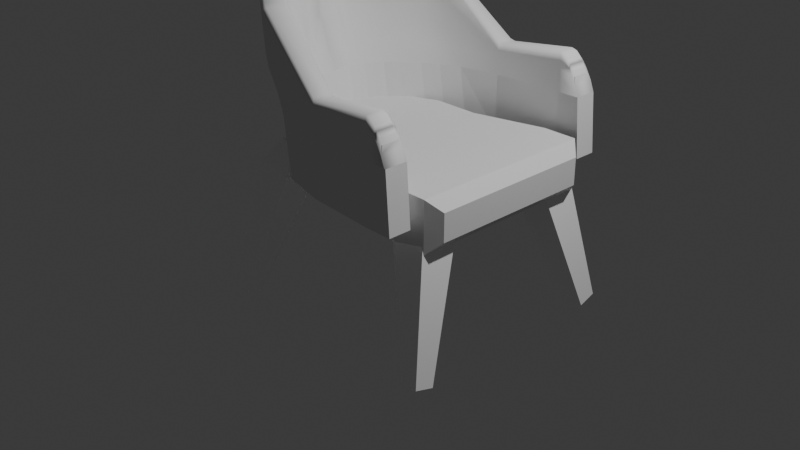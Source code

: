 # Source: modernchairhipoly3.blend  (saved by Blender 4.1.24; exported with 4.5.12 LTS)
import bpy
from mathutils import Matrix  # noqa: F401  (used for matrix-valued properties, if any)

bpy.ops.wm.read_factory_settings(use_empty=True)
scene = bpy.context.scene
scene.name = 'Scene'

# ---- collections
col_collection = bpy.data.collections.new('Collection'); scene.collection.children.link(col_collection)

# ---- materials (node trees are filled in below, after node groups)
mat_seat_material = bpy.data.materials.new('seat_material')
mat_seat_material.alpha_threshold = 0.0
mat_seat_material.roughness = 0.5
mat_seat_material.line_color = (0.0, 0.0, 0.0, 1.0)
mat_legs_material = bpy.data.materials.new('legs_material')

# ---- material node trees
mat_seat_material.use_nodes = True; mat_seat_material.node_tree.nodes.clear()
_N = mat_seat_material.node_tree.nodes; _L = mat_seat_material.node_tree.links
n0 = _N.new('ShaderNodeOutputMaterial'); n0.name = 'Material Output'; n0.location = (300, 300)
n1 = _N.new('ShaderNodeBsdfPrincipled'); n1.name = 'Principled BSDF'; n1.location = (10, 300)
n1.inputs[3].default_value = 1.45
_L.new(n1.outputs[0], n0.inputs[0])
n0.is_active_output = True
mat_legs_material.use_nodes = True; mat_legs_material.node_tree.nodes.clear()
_N = mat_legs_material.node_tree.nodes; _L = mat_legs_material.node_tree.links
n0 = _N.new('ShaderNodeBsdfPrincipled'); n0.name = 'Principled BSDF'; n0.location = (10, 300)
n0.inputs[0].default_value = (1.0, 1.0, 1.0, 1.0)
n1 = _N.new('ShaderNodeOutputMaterial'); n1.name = 'Material Output'; n1.location = (300, 300)
_L.new(n0.outputs[0], n1.inputs[0])
n1.is_active_output = True

# ---- world
world_world = bpy.data.worlds.new('World'); scene.world = world_world
world_world.use_nodes = True; world_world.node_tree.nodes.clear()
_N = world_world.node_tree.nodes; _L = world_world.node_tree.links
n0 = _N.new('ShaderNodeOutputWorld'); n0.name = 'World Output'; n0.location = (300, 300)
n1 = _N.new('ShaderNodeBackground'); n1.name = 'Background'; n1.location = (10, 300)
n1.inputs[0].default_value = (0.05088, 0.05088, 0.05088, 1.0)
_L.new(n1.outputs[0], n0.inputs[0])
n0.is_active_output = True
world_world.color = (0.05088, 0.05088, 0.05088)
world_world.use_sun_shadow = False
world_world.sun_shadow_jitter_overblur = 0.0

# ---- cameras
cam_camera = bpy.data.cameras.new('Camera')
cam_camera.clip_end = 100.0
cam_camera.ortho_scale = 7.314

# ---- lights
light_light = bpy.data.lights.new('Light', 'POINT')
light_light.transmission_factor = 0.0
light_light.energy = 1000.0
light_light.shadow_soft_size = 0.1
light_light.shadow_maximum_resolution = 0.006
light_light.use_absolute_resolution = True

# ---- meshes
me_cube = bpy.data.meshes.new('Cube')
me_cube.from_pydata([(1.0, 1.0, 1.0), (1.0, 1.0, 0.4693), (1.0, -1.0, 1.0), (1.0, -1.0, 0.4693), (0.2423, 0.7976, 0.4693), (0.2423, -0.7976, 1.0), (0.2423, -0.7976, 0.4693), (0.2423, 0.7976, 1.0), (-0.2501, 0.7976, 0.4693), (-0.2501, -0.7976, 1.0), (-0.2501, -0.7976, 0.4693), (-0.2501, 0.7976, 1.0), (1.367, 1.0, 1.0), (1.489, 0.8775, 0.8775), (1.489, 0.8775, 0.5918), (1.367, 1.0, 0.4693), (1.489, -0.8775, 0.8775), (1.367, -1.0, 1.0), (1.367, -1.0, 0.4693), (1.489, -0.8775, 0.5918), (-1.0, 0.4995, 0.9418), (-0.9429, 0.5222, 1.0), (-1.0, 0.4995, 0.5274), (-0.9429, 0.5222, 0.4693), (-1.0, -0.4995, 0.9418), (-0.9429, -0.5222, 1.0), (-0.9429, -0.5222, 0.4693), (-1.0, -0.4995, 0.5274)], [], [(23, 8, 10, 26), (11, 21, 25, 9), (4, 1, 3, 6), (4, 7, 0, 1), (8, 11, 7, 4), (8, 4, 6, 10), (3, 2, 5, 6), (0, 7, 5, 2), (10, 9, 25, 26), (27, 24, 20, 22), (6, 5, 9, 10), (7, 11, 9, 5), (0, 2, 17, 12), (14, 13, 16, 19), (2, 3, 18, 17), (3, 1, 15, 18), (13, 14, 15, 12), (17, 18, 19, 16), (12, 17, 16, 13), (18, 15, 14, 19), (1, 0, 12, 15), (23, 26, 27, 22), (26, 25, 24, 27), (21, 23, 22, 20), (25, 21, 20, 24), (23, 21, 11, 8)])
_uv = me_cube.uv_layers.new(name='UVMap')
_uv.uv.foreach_set('vector', [0.7257, 0.3527, 0.7623, 0.4447, 0.5504, 0.4447, 0.587, 0.3527, 0.8138, 0.2311, 0.7772, 0.3231, 0.6384, 0.3231, 0.6019, 0.2311, 0.7623, 0.5102, 0.7892, 0.6108, 0.5235, 0.6108, 0.5504, 0.5102, 0.9111, 0.1517, 0.8406, 0.1517, 0.8406, 0.0477, 0.9111, 0.0477, 0.9111, 0.2158, 0.8406, 0.2158, 0.8406, 0.1517, 0.9111, 0.1517, 0.7623, 0.4447, 0.7623, 0.5102, 0.5504, 0.5102, 0.5504, 0.4447, 0.9816, 0.2736, 0.9111, 0.2736, 0.9111, 0.1696, 0.9816, 0.1696, 0.8406, 0.06499, 0.8138, 0.1656, 0.6019, 0.1656, 0.575, 0.06499, 0.9816, 0.1056, 0.9111, 0.1056, 0.9111, 0.00804, 0.9816, 0.00804, 0.3727, 0.9139, 0.3177, 0.9139, 0.3177, 0.7812, 0.3727, 0.7812, 0.9816, 0.1696, 0.9111, 0.1696, 0.9111, 0.1056, 0.9816, 0.1056, 0.8138, 0.1656, 0.8138, 0.2311, 0.6019, 0.2311, 0.6019, 0.1656, 0.8406, 0.06499, 0.575, 0.06499, 0.575, 0.01628, 0.8406, 0.01628, 0.2179, 0.9353, 0.18, 0.9353, 0.18, 0.7022, 0.2179, 0.7022, 0.9111, 0.2736, 0.9816, 0.2736, 0.9816, 0.3213, 0.9111, 0.3213, 0.5235, 0.6108, 0.7892, 0.6108, 0.7892, 0.6595, 0.5235, 0.6595, 0.18, 0.9353, 0.2179, 0.9353, 0.2342, 0.9516, 0.1637, 0.9516, 0.1637, 0.6859, 0.2342, 0.6859, 0.2179, 0.7022, 0.18, 0.7022, 0.8406, 0.01628, 0.575, 0.01628, 0.5912, 1.297e-08, 0.8244, 3.057e-08, 0.5235, 0.6595, 0.7892, 0.6595, 0.7729, 0.6758, 0.5398, 0.6758, 0.9111, 0.0477, 0.8406, 0.0477, 0.8406, 1.256e-10, 0.9111, 5.448e-09, 0.3805, 0.7782, 0.3805, 0.9169, 0.3727, 0.9139, 0.3727, 0.7812, 0.9816, 0.00804, 0.9111, 0.00804, 0.9189, 6.031e-09, 0.9739, 1.019e-08, 0.8406, 0.3133, 0.9111, 0.3133, 0.9034, 0.3213, 0.8484, 0.3213, 0.31, 0.9169, 0.31, 0.7782, 0.3177, 0.7812, 0.3177, 0.9139, 0.9111, 0.3133, 0.8406, 0.3133, 0.8406, 0.2158, 0.9111, 0.2158])
me_cube.materials.append(mat_seat_material)
me_cube.use_mirror_vertex_groups = False
me_cube.update()
me_cube_001 = bpy.data.meshes.new('Cube.001')
me_cube_001.from_pydata([(5.448, -5.085, -3.099), (3.848, -3.956, 2.317), (5.496, -4.278, -3.313), (3.939, -2.406, 1.907), (6.265, -5.085, -2.917), (5.415, -3.956, 2.666), (6.312, -4.278, -3.131), (5.506, -2.406, 2.256), (-3.832, -5.085, -3.099), (-2.231, -3.956, 2.317), (-3.879, -4.278, -3.313), (-2.323, -2.406, 1.907), (-4.648, -5.085, -2.917), (-3.798, -3.956, 2.666), (-4.696, -4.278, -3.131), (-3.89, -2.406, 2.256), (5.448, 5.085, -3.099), (3.848, 3.956, 2.317), (5.496, 4.278, -3.313), (3.939, 2.406, 1.907), (6.265, 5.085, -2.917), (5.415, 3.956, 2.666), (6.312, 4.278, -3.131), (5.506, 2.406, 2.256), (-3.832, 5.085, -3.099), (-2.231, 3.956, 2.317), (-3.879, 4.278, -3.313), (-2.323, 2.406, 1.907), (-4.648, 5.085, -2.917), (-3.798, 3.956, 2.666), (-4.696, 4.278, -3.131), (-3.89, 2.406, 2.256), (-2.384, -3.311, 3.338), (-2.433, -2.477, 3.118), (-3.276, -2.477, 3.306), (-3.227, -3.311, 3.526), (-2.452, 3.191, 3.45), (-2.491, 2.533, 3.276), (-3.157, 2.533, 3.424), (-3.118, 3.191, 3.598)], [], [(0, 1, 3, 2), (2, 3, 7, 6), (6, 7, 5, 4), (4, 5, 1, 0), (2, 6, 4, 0), (7, 3, 1, 5), (8, 10, 11, 9), (10, 14, 15, 11), (14, 12, 13, 15), (12, 8, 9, 13), (10, 8, 12, 14), (11, 15, 34, 33), (16, 18, 19, 17), (18, 22, 23, 19), (22, 20, 21, 23), (20, 16, 17, 21), (18, 16, 20, 22), (23, 21, 17, 19), (24, 25, 27, 26), (26, 27, 31, 30), (30, 31, 29, 28), (28, 29, 25, 24), (26, 30, 28, 24), (31, 27, 37, 38), (34, 35, 32, 33), (15, 13, 35, 34), (9, 11, 33, 32), (13, 9, 32, 35), (38, 37, 36, 39), (29, 31, 38, 39), (27, 25, 36, 37), (25, 29, 39, 36)])
_uv = me_cube_001.uv_layers.new(name='UVMap')
_uv.uv.foreach_set('vector', [0.375, 0.0, 0.625, 0.0, 0.625, 0.25, 0.375, 0.25, 0.375, 0.25, 0.625, 0.25, 0.625, 0.5, 0.375, 0.5, 0.375, 0.5, 0.625, 0.5, 0.625, 0.75, 0.375, 0.75, 0.375, 0.75, 0.625, 0.75, 0.625, 1.0, 0.375, 1.0, 0.125, 0.5, 0.375, 0.5, 0.375, 0.75, 0.125, 0.75, 0.625, 0.5, 0.875, 0.5, 0.875, 0.75, 0.625, 0.75, 0.375, 0.0, 0.375, 0.25, 0.625, 0.25, 0.625, 0.0, 0.375, 0.25, 0.375, 0.5, 0.625, 0.5, 0.625, 0.25, 0.375, 0.5, 0.375, 0.75, 0.625, 0.75, 0.625, 0.5, 0.375, 0.75, 0.375, 1.0, 0.625, 1.0, 0.625, 0.75, 0.125, 0.5, 0.125, 0.75, 0.375, 0.75, 0.375, 0.5, 0.625, 0.25, 0.625, 0.5, 0.625, 0.5, 0.625, 0.25, 0.375, 0.0, 0.375, 0.25, 0.625, 0.25, 0.625, 0.0, 0.375, 0.25, 0.375, 0.5, 0.625, 0.5, 0.625, 0.25, 0.375, 0.5, 0.375, 0.75, 0.625, 0.75, 0.625, 0.5, 0.375, 0.75, 0.375, 1.0, 0.625, 1.0, 0.625, 0.75, 0.125, 0.5, 0.125, 0.75, 0.375, 0.75, 0.375, 0.5, 0.625, 0.5, 0.625, 0.75, 0.875, 0.75, 0.875, 0.5, 0.375, 0.0, 0.625, 0.0, 0.625, 0.25, 0.375, 0.25, 0.375, 0.25, 0.625, 0.25, 0.625, 0.5, 0.375, 0.5, 0.375, 0.5, 0.625, 0.5, 0.625, 0.75, 0.375, 0.75, 0.375, 0.75, 0.625, 0.75, 0.625, 1.0, 0.375, 1.0, 0.125, 0.5, 0.375, 0.5, 0.375, 0.75, 0.125, 0.75, 0.625, 0.5, 0.625, 0.25, 0.625, 0.25, 0.625, 0.5, 0.625, 0.5, 0.625, 0.75, 0.875, 0.75, 0.875, 0.5, 0.625, 0.5, 0.625, 0.75, 0.625, 0.75, 0.625, 0.5, 0.625, 0.0, 0.625, 0.25, 0.625, 0.25, 0.625, 0.0, 0.625, 0.75, 0.625, 1.0, 0.625, 1.0, 0.625, 0.75, 0.625, 0.5, 0.875, 0.5, 0.875, 0.75, 0.625, 0.75, 0.625, 0.75, 0.625, 0.5, 0.625, 0.5, 0.625, 0.75, 0.625, 0.25, 0.625, 0.0, 0.625, 0.0, 0.625, 0.25, 0.625, 1.0, 0.625, 0.75, 0.625, 0.75, 0.625, 1.0])
me_cube_001.materials.append(mat_legs_material)
me_cube_001.update()
me_cube_003 = bpy.data.meshes.new('Cube.003')
me_cube_003.from_pydata([(1.045, 1.114, -1.066), (1.045, 1.114, -0.2899), (1.045, 1.355, -1.066), (1.045, 1.355, -0.2899), (1.322, 1.114, -1.066), (1.322, 1.355, -1.066), (1.045, 1.114, -0.4492), (1.045, 1.355, -0.4492), (1.277, 1.355, -0.4492), (1.277, 1.114, -0.4492), (0.3026, 1.304, -1.066), (0.3026, 1.063, -1.066), (0.3026, 1.063, -0.4492), (0.3026, 1.063, -0.2899), (0.3026, 1.304, -0.2899), (0.3026, 1.304, -0.4492), (-0.1967, 1.186, -1.066), (-0.02138, 0.9715, -1.066), (-0.1187, 0.9715, -0.4492), (-0.2331, 0.9715, -0.2546), (-0.3446, 1.186, -0.2546), (-0.2755, 1.186, -0.4492), (-0.5819, 0.8316, -1.066), (-0.3884, 0.7689, -1.066), (-0.4857, 0.7689, -0.4492), (-0.6002, 0.7689, -0.2546), (-0.8391, 0.8316, -0.2546), (-0.7246, 0.8316, -0.4492), (-0.8537, 0.5662, -1.066), (-0.6662, 0.5034, -1.066), (-0.7635, 0.5034, -0.4492), (-0.8795, 0.5034, -0.2546), (-1.175, 0.5662, -0.2546), (-1.06, 0.5662, -0.4492), (-1.011, 0.235, -1.066), (-0.8235, 0.1722, -1.066), (-0.9208, 0.1722, -0.4492), (-1.037, 0.1722, -0.2782), (-1.332, 0.235, -0.2546), (-1.218, 0.235, -0.4492), (-1.007, 0.0, -1.066), (-0.8196, 0.0, -1.066), (-0.9169, 0.0, -0.4492), (-1.033, 0.0, -0.2546), (-1.328, 0.0, -0.2546), (-1.214, 0.0, -0.4492), (-0.9603, 0.395, -1.066), (-0.7728, 0.3323, -1.066), (-1.281, 0.395, -0.2546), (-1.167, 0.395, -0.4492), (-0.9861, 0.3323, -0.2546), (-0.8701, 0.3323, -0.4492), (-1.034, 0.6788, -0.2546), (-0.9197, 0.6788, -0.4492), (-0.745, 0.6788, -1.066), (-0.767, 0.6161, -0.2546), (-0.6518, 0.6161, -0.4492), (-0.5545, 0.6161, -1.066), (-0.4356, 0.8767, -0.2546), (-0.3211, 0.8767, -0.4492), (-0.2239, 0.8767, -1.066), (-0.4082, 1.015, -1.066), (-0.6108, 1.015, -0.2546), (-0.4963, 1.015, -0.4492), (-0.916, 0.4725, -1.066), (-0.8258, 0.4098, -0.4492), (-0.7285, 0.4098, -1.066), (-1.237, 0.4725, -0.2546), (-1.123, 0.4725, -0.4492), (-0.9418, 0.4098, -0.2546), (-0.8015, 0.2555, -1.066), (-1.31, 0.3182, -0.2546), (-1.196, 0.3182, -0.4492), (-1.015, 0.2555, -0.2546), (-0.989, 0.3182, -1.066), (-0.8988, 0.2555, -0.4492), (1.045, 1.114, -0.2181), (1.045, 1.355, -0.2181), (0.3026, 1.063, -0.2448), (0.3026, 1.304, -0.2448), (-0.3492, 0.9715, -0.04423), (-0.4606, 1.186, -0.04423), (-0.7163, 0.7689, 0.0469), (-0.9552, 0.8316, 0.0469), (-1.013, 0.5034, 0.08355), (-1.291, 0.5662, 0.08355), (-1.117, 0.1722, 0.09523), (-1.448, 0.235, 0.08355), (-1.166, 0.0, 0.08355), (-1.444, 0.0, 0.08355), (-1.12, 0.3323, 0.08355), (-1.398, 0.395, 0.08355), (-1.15, 0.6788, 0.06523), (-0.8918, 0.6161, 0.06523), (-0.7269, 1.015, 0.001338), (-0.5517, 0.8767, 0.001338), (-1.353, 0.4725, 0.08355), (-1.075, 0.4098, 0.08355), (-1.148, 0.2555, 0.08355), (-1.426, 0.3182, 0.08355), (1.045, 1.114, -0.1374), (0.3026, 1.063, -0.1942), (-0.3814, 0.9715, 0.2321), (-0.7485, 0.7689, 0.4258), (-1.065, 0.5034, 0.5036), (-1.222, 0.1722, 0.5036), (-1.218, 0.0, 0.5036), (-1.43, 0.395, 0.5036), (-1.182, 0.6788, 0.4647), (-0.7591, 1.015, 0.3289), (-1.385, 0.4725, 0.5036), (-1.458, 0.3182, 0.5036), (1.045, 1.355, -0.1374), (0.3026, 1.304, -0.1942), (-0.4928, 1.186, 0.2321), (-0.9874, 0.8316, 0.4258), (-1.323, 0.5662, 0.5036), (-1.48, 0.235, 0.5036), (-1.477, 0.0, 0.5036), (-1.171, 0.3323, 0.5036), (-0.9338, 0.6161, 0.4647), (-0.5839, 0.8767, 0.3289), (-1.127, 0.4098, 0.5036), (-1.2, 0.2555, 0.5036), (1.045, -1.114, -1.066), (1.045, -1.114, -0.2899), (1.045, -1.355, -1.066), (1.045, -1.355, -0.2899), (1.322, -1.114, -1.066), (1.322, -1.355, -1.066), (1.045, -1.114, -0.4492), (1.045, -1.355, -0.4492), (1.277, -1.355, -0.4492), (1.277, -1.114, -0.4492), (0.3026, -1.304, -1.066), (0.3026, -1.063, -1.066), (0.3026, -1.063, -0.4492), (0.3026, -1.063, -0.2899), (0.3026, -1.304, -0.2899), (0.3026, -1.304, -0.4492), (-0.1967, -1.186, -1.066), (-0.02138, -0.9715, -1.066), (-0.1187, -0.9715, -0.4492), (-0.2331, -0.9715, -0.2546), (-0.3446, -1.186, -0.2546), (-0.2755, -1.186, -0.4492), (-0.5819, -0.8316, -1.066), (-0.3884, -0.7689, -1.066), (-0.4857, -0.7689, -0.4492), (-0.6002, -0.7689, -0.2546), (-0.8391, -0.8316, -0.2546), (-0.7246, -0.8316, -0.4492), (-0.8537, -0.5662, -1.066), (-0.6662, -0.5034, -1.066), (-0.7635, -0.5034, -0.4492), (-0.8795, -0.5034, -0.2546), (-1.175, -0.5662, -0.2546), (-1.06, -0.5662, -0.4492), (-1.011, -0.235, -1.066), (-0.8235, -0.1722, -1.066), (-0.9208, -0.1722, -0.4492), (-1.037, -0.1722, -0.2782), (-1.332, -0.235, -0.2546), (-1.218, -0.235, -0.4492), (-0.9603, -0.395, -1.066), (-0.7728, -0.3323, -1.066), (-1.281, -0.395, -0.2546), (-1.167, -0.395, -0.4492), (-0.9861, -0.3323, -0.2546), (-0.8701, -0.3323, -0.4492), (-1.034, -0.6788, -0.2546), (-0.9197, -0.6788, -0.4492), (-0.745, -0.6788, -1.066), (-0.767, -0.6161, -0.2546), (-0.6518, -0.6161, -0.4492), (-0.5545, -0.6161, -1.066), (-0.4356, -0.8767, -0.2546), (-0.3211, -0.8767, -0.4492), (-0.2239, -0.8767, -1.066), (-0.4082, -1.015, -1.066), (-0.6108, -1.015, -0.2546), (-0.4963, -1.015, -0.4492), (-0.916, -0.4725, -1.066), (-0.8258, -0.4098, -0.4492), (-0.7285, -0.4098, -1.066), (-1.237, -0.4725, -0.2546), (-1.123, -0.4725, -0.4492), (-0.9418, -0.4098, -0.2546), (-0.8015, -0.2555, -1.066), (-1.31, -0.3182, -0.2546), (-1.196, -0.3182, -0.4492), (-1.015, -0.2555, -0.2546), (-0.989, -0.3182, -1.066), (-0.8988, -0.2555, -0.4492), (1.045, -1.114, -0.2181), (1.045, -1.355, -0.2181), (0.3026, -1.063, -0.2448), (0.3026, -1.304, -0.2448), (-0.3492, -0.9715, -0.04423), (-0.4606, -1.186, -0.04423), (-0.7163, -0.7689, 0.0469), (-0.9552, -0.8316, 0.0469), (-1.013, -0.5034, 0.08355), (-1.291, -0.5662, 0.08355), (-1.117, -0.1722, 0.09523), (-1.448, -0.235, 0.08355), (-1.12, -0.3323, 0.08355), (-1.398, -0.395, 0.08355), (-1.15, -0.6788, 0.06523), (-0.8918, -0.6161, 0.06523), (-0.7269, -1.015, 0.001338), (-0.5517, -0.8767, 0.001338), (-1.353, -0.4725, 0.08355), (-1.075, -0.4098, 0.08355), (-1.148, -0.2555, 0.08355), (-1.426, -0.3182, 0.08355), (1.045, -1.114, -0.1374), (0.3026, -1.063, -0.1942), (-0.3814, -0.9715, 0.2321), (-0.7485, -0.7689, 0.4258), (-1.065, -0.5034, 0.5036), (-1.222, -0.1722, 0.5036), (-1.43, -0.395, 0.5036), (-1.182, -0.6788, 0.4647), (-0.7591, -1.015, 0.3289), (-1.385, -0.4725, 0.5036), (-1.458, -0.3182, 0.5036), (1.045, -1.355, -0.1374), (0.3026, -1.304, -0.1942), (-0.4928, -1.186, 0.2321), (-0.9874, -0.8316, 0.4258), (-1.323, -0.5662, 0.5036), (-1.48, -0.235, 0.5036), (-1.171, -0.3323, 0.5036), (-0.9338, -0.6161, 0.4647), (-0.5839, -0.8767, 0.3289), (-1.127, -0.4098, 0.5036), (-1.2, -0.2555, 0.5036), (1.198, 1.146, -0.2612), (1.231, 1.114, -0.3332), (1.198, 1.323, -0.2612), (1.231, 1.355, -0.3332), (1.045, 1.114, -0.09276), (1.069, 1.146, -0.07906), (1.013, 1.144, -0.06048), (1.013, 1.32, -0.06048), (1.069, 1.323, -0.07906), (1.045, 1.355, -0.09194), (1.145, 1.355, -0.188), (1.113, 1.323, -0.1212), (1.151, 1.323, -0.1721), (1.151, 1.146, -0.1721), (1.113, 1.146, -0.1212), (1.146, 1.114, -0.1896), (0.3348, 1.097, -0.1398), (0.2788, 1.092, -0.1216), (0.3026, 1.063, -0.1793), (0.2773, 1.268, -0.1234), (0.3348, 1.274, -0.1398), (0.3026, 1.304, -0.1785), (-0.4464, 0.9888, 0.5263), (-0.4034, 0.9715, 0.4699), (-0.3979, 1.004, 0.4859), (-0.5282, 1.141, 0.5222), (-0.4769, 1.16, 0.4877), (-0.515, 1.186, 0.4714), (-0.7855, 0.7954, 0.7816), (-0.8433, 0.7551, 0.814), (-0.7716, 0.7689, 0.7686), (-0.9495, 0.8433, 0.7874), (-1.011, 0.8316, 0.7692), (-1.005, 0.7975, 0.814), (-1.162, 0.4836, 0.9237), (-1.106, 0.5034, 0.8889), (-1.119, 0.5367, 0.9114), (-1.282, 0.5795, 0.9114), (-1.347, 0.5662, 0.8895), (-1.335, 0.529, 0.9237), (-1.29, 0.2117, 0.9237), (-1.299, 0.1471, 0.9237), (-1.264, 0.1722, 0.8903), (-1.466, 0.258, 0.9237), (-1.504, 0.235, 0.8905), (-1.473, 0.1928, 0.9237), (-1.296, 0.0, 0.9237), (-1.26, 0.0, 0.8903), (-1.5, 0.0, 0.8905), (-1.47, 0.0, 0.9237), (-1.435, 0.3563, 0.9237), (-1.406, 0.4156, 0.9237), (-1.453, 0.395, 0.8902), (-1.213, 0.3323, 0.8899), (-1.232, 0.3699, 0.9237), (-1.259, 0.3101, 0.9237), (-0.966, 0.6161, 0.8288), (-0.9772, 0.6502, 0.8548), (-1.036, 0.6028, 0.8765), (-1.206, 0.6788, 0.8294), (-1.199, 0.6456, 0.8765), (-1.139, 0.6927, 0.8548), (-0.6066, 0.8767, 0.6191), (-0.6105, 0.9107, 0.6373), (-0.658, 0.8828, 0.6766), (-0.7818, 1.015, 0.6203), (-0.7817, 0.9763, 0.6714), (-0.7323, 1.011, 0.6422), (-1.409, 0.4725, 0.8899), (-1.395, 0.435, 0.9237), (-1.359, 0.4923, 0.9237), (-1.186, 0.447, 0.9237), (-1.221, 0.3892, 0.9237), (-1.168, 0.4098, 0.8895), (-1.441, 0.3404, 0.9237), (-1.482, 0.3182, 0.8904), (-1.461, 0.2787, 0.9237), (-1.265, 0.2942, 0.9237), (-1.285, 0.2324, 0.9237), (-1.242, 0.2555, 0.8901), (1.205, 1.323, -0.2734), (1.178, 1.355, -0.2427), (1.175, 1.323, -0.2162), (1.205, 1.146, -0.2734), (1.175, 1.146, -0.2162), (1.178, 1.114, -0.2427), (1.148, 1.323, -0.1656), (1.178, 1.323, -0.2228), (1.145, 1.355, -0.1856), (1.178, 1.146, -0.2228), (1.148, 1.146, -0.1656), (1.145, 1.114, -0.1856), (1.198, -1.146, -0.2612), (1.231, -1.114, -0.3332), (1.198, -1.323, -0.2612), (1.231, -1.355, -0.3332), (1.013, -1.144, -0.06048), (1.069, -1.146, -0.07906), (1.045, -1.114, -0.09276), (1.013, -1.32, -0.06048), (1.045, -1.355, -0.09194), (1.069, -1.323, -0.07906), (1.145, -1.355, -0.188), (1.151, -1.323, -0.1721), (1.113, -1.323, -0.1212), (1.151, -1.146, -0.1721), (1.146, -1.114, -0.1896), (1.113, -1.146, -0.1212), (0.3026, -1.063, -0.1793), (0.2788, -1.092, -0.1216), (0.3348, -1.097, -0.1398), (0.2773, -1.268, -0.1234), (0.3026, -1.304, -0.1785), (0.3348, -1.274, -0.1398), (-0.4464, -0.9888, 0.5263), (-0.3979, -1.004, 0.4859), (-0.4034, -0.9715, 0.4699), (-0.5282, -1.141, 0.5222), (-0.515, -1.186, 0.4714), (-0.4769, -1.16, 0.4877), (-0.7716, -0.7689, 0.7686), (-0.8433, -0.7551, 0.814), (-0.7855, -0.7954, 0.7816), (-0.9495, -0.8433, 0.7874), (-1.005, -0.7975, 0.814), (-1.011, -0.8316, 0.7692), (-1.162, -0.4836, 0.9237), (-1.119, -0.5367, 0.9114), (-1.106, -0.5034, 0.8889), (-1.282, -0.5795, 0.9114), (-1.335, -0.529, 0.9237), (-1.347, -0.5662, 0.8895), (-1.29, -0.2117, 0.9237), (-1.264, -0.1722, 0.8903), (-1.299, -0.1471, 0.9237), (-1.466, -0.258, 0.9237), (-1.473, -0.1928, 0.9237), (-1.504, -0.235, 0.8905), (-1.435, -0.3563, 0.9237), (-1.453, -0.395, 0.8902), (-1.406, -0.4156, 0.9237), (-1.259, -0.3101, 0.9237), (-1.232, -0.3699, 0.9237), (-1.213, -0.3323, 0.8899), (-1.036, -0.6028, 0.8765), (-0.9772, -0.6502, 0.8548), (-0.966, -0.6161, 0.8288), (-1.139, -0.6927, 0.8548), (-1.199, -0.6456, 0.8765), (-1.206, -0.6788, 0.8294), (-0.658, -0.8828, 0.6766), (-0.6105, -0.9107, 0.6373), (-0.6066, -0.8767, 0.6191), (-0.7323, -1.011, 0.6422), (-0.7817, -0.9763, 0.6714), (-0.7818, -1.015, 0.6203), (-1.359, -0.4923, 0.9237), (-1.395, -0.435, 0.9237), (-1.409, -0.4725, 0.8899), (-1.168, -0.4098, 0.8895), (-1.221, -0.3892, 0.9237), (-1.186, -0.447, 0.9237), (-1.441, -0.3404, 0.9237), (-1.461, -0.2787, 0.9237), (-1.482, -0.3182, 0.8904), (-1.242, -0.2555, 0.8901), (-1.285, -0.2324, 0.9237), (-1.265, -0.2942, 0.9237), (1.205, -1.323, -0.2734), (1.175, -1.323, -0.2162), (1.178, -1.355, -0.2427), (1.205, -1.146, -0.2734), (1.178, -1.114, -0.2427), (1.175, -1.146, -0.2162), (1.148, -1.323, -0.1656), (1.145, -1.355, -0.1856), (1.178, -1.323, -0.2228), (1.178, -1.146, -0.2228), (1.145, -1.114, -0.1856), (1.148, -1.146, -0.1656)], [], [(2, 0, 11, 10), (244, 245, 258, 254), (1, 239, 323, 76), (8, 241, 239, 9), (2, 5, 4, 0), (255, 257, 264, 262), (4, 9, 6, 0), (5, 8, 9, 4), (2, 7, 8, 5), (3, 7, 15, 14), (100, 329, 253, 242), (326, 112, 247, 248), (100, 242, 256, 101), (247, 112, 113, 259), (79, 14, 20, 81), (10, 11, 17, 16), (11, 12, 18, 17), (249, 246, 243, 252), (77, 3, 14, 79), (7, 2, 10, 15), (6, 1, 13, 12), (0, 6, 12, 11), (61, 60, 23, 22), (60, 59, 24, 23), (103, 268, 294, 120), (101, 256, 261, 102), (14, 15, 21, 20), (15, 10, 16, 21), (12, 13, 19, 18), (259, 113, 114, 265), (56, 55, 31, 30), (53, 54, 28, 33), (52, 53, 33, 32), (94, 62, 26, 83), (267, 271, 299, 295), (62, 63, 27, 26), (63, 61, 22, 27), (59, 58, 25, 24), (282, 117, 118, 286), (99, 71, 38, 87), (74, 70, 35, 34), (296, 298, 275, 274), (57, 56, 30, 29), (54, 57, 29, 28), (92, 52, 32, 85), (104, 273, 311, 122), (87, 38, 44, 89), (34, 35, 41, 40), (35, 36, 42, 41), (71, 72, 39, 38), (72, 74, 34, 39), (75, 73, 37, 36), (105, 280, 285, 106), (70, 75, 36, 35), (42, 43, 44, 45), (41, 42, 45, 40), (221, 106, 285, 371), (123, 317, 280, 105), (38, 39, 45, 44), (39, 34, 40, 45), (36, 37, 43, 42), (316, 314, 281, 278), (66, 65, 51, 47), (319, 77, 112, 326), (65, 69, 50, 51), (68, 64, 46, 49), (67, 68, 49, 48), (64, 66, 47, 46), (96, 67, 48, 91), (306, 110, 107, 290), (121, 300, 268, 103), (83, 26, 52, 92), (22, 23, 57, 54), (23, 24, 56, 57), (270, 115, 108, 297), (26, 27, 53, 52), (27, 22, 54, 53), (24, 25, 55, 56), (18, 19, 58, 59), (21, 16, 61, 63), (20, 21, 63, 62), (102, 261, 300, 121), (81, 20, 62, 94), (265, 114, 109, 303), (17, 18, 59, 60), (16, 17, 60, 61), (120, 294, 273, 104), (85, 32, 67, 96), (28, 29, 66, 64), (32, 33, 68, 67), (33, 28, 64, 68), (30, 31, 69, 65), (276, 116, 110, 306), (29, 30, 65, 66), (47, 51, 75, 70), (122, 311, 291, 119), (51, 50, 73, 75), (49, 46, 74, 72), (48, 49, 72, 71), (46, 47, 70, 74), (91, 48, 71, 99), (119, 291, 317, 123), (107, 91, 99, 111), (50, 90, 98, 73), (31, 84, 97, 69), (116, 85, 96, 110), (19, 80, 95, 58), (114, 81, 94, 109), (25, 82, 93, 55), (115, 83, 92, 108), (110, 96, 91, 107), (69, 97, 90, 50), (37, 86, 88, 43), (44, 43, 88, 89), (73, 98, 86, 37), (117, 87, 89, 118), (108, 92, 85, 116), (55, 93, 84, 31), (111, 99, 87, 117), (109, 94, 83, 115), (13, 78, 80, 19), (58, 95, 82, 25), (112, 77, 79, 113), (113, 79, 81, 114), (7, 3, 241, 8), (241, 3, 77, 319), (1, 76, 78, 13), (9, 239, 1, 6), (260, 263, 305, 301), (328, 324, 250, 251), (272, 277, 308, 309), (372, 284, 287, 374), (279, 283, 287, 284), (313, 111, 117, 282), (293, 288, 312, 315), (303, 109, 115, 270), (302, 304, 269, 266), (297, 108, 116, 276), (310, 307, 289, 292), (90, 119, 123, 98), (84, 104, 122, 97), (80, 102, 121, 95), (82, 103, 120, 93), (97, 122, 119, 90), (86, 105, 106, 88), (89, 88, 106, 118), (98, 123, 105, 86), (93, 120, 104, 84), (78, 101, 102, 80), (95, 121, 103, 82), (322, 320, 325, 327), (330, 409, 406, 332), (76, 100, 101, 78), (76, 323, 329, 100), (126, 134, 135, 124), (334, 348, 351, 337), (125, 194, 410, 331), (333, 408, 195, 127), (126, 124, 128, 129), (347, 353, 357, 349), (128, 124, 130, 133), (129, 128, 133, 132), (126, 129, 132, 131), (127, 138, 139, 131), (216, 336, 344, 416), (413, 340, 338, 227), (216, 217, 346, 336), (338, 350, 228, 227), (197, 199, 144, 138), (134, 140, 141, 135), (135, 141, 142, 136), (342, 345, 335, 339), (195, 197, 138, 127), (131, 139, 134, 126), (130, 136, 137, 125), (124, 135, 136, 130), (179, 146, 147, 178), (178, 147, 148, 177), (363, 387, 223, 230), (217, 218, 354, 346), (138, 144, 145, 139), (139, 145, 140, 134), (136, 142, 143, 137), (350, 356, 229, 228), (174, 154, 155, 173), (171, 157, 152, 172), (170, 156, 157, 171), (210, 201, 150, 180), (219, 234, 384, 358), (180, 150, 151, 181), (181, 151, 146, 179), (177, 148, 149, 176), (237, 221, 371, 403), (215, 205, 162, 189), (192, 158, 159, 188), (369, 396, 225, 231), (175, 153, 154, 174), (172, 152, 153, 175), (208, 203, 156, 170), (220, 236, 397, 366), (205, 89, 44, 162), (158, 40, 41, 159), (159, 41, 42, 160), (189, 162, 163, 190), (190, 163, 158, 192), (193, 160, 161, 191), (402, 375, 232, 226), (188, 159, 160, 193), (118, 106, 285, 284, 287, 286), (162, 44, 45, 163), (163, 45, 40, 158), (160, 42, 43, 161), (375, 286, 118, 232), (184, 165, 169, 183), (408, 413, 227, 195), (183, 169, 168, 187), (186, 167, 164, 182), (185, 166, 167, 186), (182, 164, 165, 184), (212, 207, 166, 185), (233, 237, 403, 381), (235, 219, 358, 390), (201, 208, 170, 150), (146, 172, 175, 147), (147, 175, 174, 148), (359, 383, 385, 362), (150, 170, 171, 151), (151, 171, 172, 146), (148, 174, 173, 149), (142, 177, 176, 143), (145, 181, 179, 140), (144, 180, 181, 145), (218, 235, 390, 354), (199, 210, 180, 144), (356, 393, 224, 229), (141, 178, 177, 142), (140, 179, 178, 141), (382, 365, 367, 386), (203, 212, 185, 156), (152, 182, 184, 153), (156, 185, 186, 157), (157, 186, 182, 152), (154, 183, 187, 155), (234, 220, 366, 384), (153, 184, 183, 154), (165, 188, 193, 169), (236, 233, 381, 397), (169, 193, 191, 168), (167, 190, 192, 164), (166, 189, 190, 167), (164, 192, 188, 165), (207, 215, 189, 166), (398, 380, 378, 395), (222, 226, 215, 207), (168, 191, 214, 206), (155, 187, 213, 202), (231, 225, 212, 203), (143, 176, 211, 198), (229, 224, 210, 199), (149, 173, 209, 200), (230, 223, 208, 201), (225, 222, 207, 212), (187, 168, 206, 213), (161, 43, 88, 204), (191, 161, 204, 214), (232, 118, 89, 205), (223, 231, 203, 208), (173, 155, 202, 209), (226, 232, 205, 215), (224, 230, 201, 210), (137, 143, 198, 196), (176, 149, 200, 211), (227, 228, 197, 195), (228, 229, 199, 197), (131, 132, 333, 127), (133, 130, 125, 331), (125, 137, 196, 194), (132, 133, 331, 333), (352, 389, 391, 355), (417, 343, 341, 412), (364, 399, 394, 368), (377, 402, 226, 222), (404, 370, 373, 401), (290, 107, 111, 313), (379, 405, 400, 376), (393, 363, 230, 224), (388, 360, 361, 392), (387, 369, 231, 223), (396, 377, 222, 225), (206, 214, 237, 233), (202, 213, 236, 220), (198, 211, 235, 218), (200, 209, 234, 219), (213, 206, 233, 236), (204, 88, 106, 221), (214, 204, 221, 237), (209, 202, 220, 234), (196, 198, 218, 217), (211, 200, 219, 235), (411, 415, 414, 407), (194, 196, 217, 216), (194, 216, 416, 410), (242, 243, 244), (245, 246, 247), (248, 249, 250), (251, 252, 253), (254, 255, 256), (257, 258, 259), (260, 261, 262), (263, 264, 265), (266, 267, 268), (269, 270, 271), (272, 273, 274), (275, 276, 277), (278, 279, 280), (281, 282, 283), (288, 289, 290), (291, 292, 293), (294, 295, 296), (297, 298, 299), (300, 301, 302), (303, 304, 305), (306, 307, 308), (309, 310, 311), (312, 313, 314), (315, 316, 317), (318, 319, 320), (321, 322, 323), (324, 325, 326), (327, 328, 329), (334, 335, 336), (337, 338, 339), (340, 341, 342), (343, 344, 345), (346, 347, 348), (349, 350, 351), (352, 353, 354), (355, 356, 357), (358, 359, 360), (361, 362, 363), (364, 365, 366), (367, 368, 369), (370, 371, 372), (373, 374, 375), (376, 377, 378), (379, 380, 381), (382, 383, 384), (385, 386, 387), (388, 389, 390), (391, 392, 393), (394, 395, 396), (397, 398, 399), (400, 401, 402), (403, 404, 405), (406, 407, 408), (409, 410, 411), (412, 413, 414), (415, 416, 417), (240, 238, 239, 241), (244, 254, 256, 242), (243, 246, 245, 244), (246, 249, 248, 247), (249, 252, 251, 250), (252, 243, 242, 253), (326, 248, 250, 324), (323, 239, 238, 321), (254, 258, 257, 255), (247, 259, 258, 245), (302, 266, 268, 300), (262, 264, 263, 260), (264, 257, 259, 265), (261, 256, 255, 262), (266, 269, 271, 267), (305, 263, 265, 303), (274, 275, 277, 272), (296, 274, 273, 294), (299, 271, 270, 297), (278, 281, 283, 279), (308, 277, 276, 306), (311, 273, 272, 309), (287, 283, 282, 286), (285, 280, 279, 284), (312, 288, 290, 313), (317, 291, 293, 315), (288, 293, 292, 289), (267, 295, 294, 268), (275, 298, 297, 276), (298, 296, 295, 299), (260, 301, 300, 261), (269, 304, 303, 270), (304, 302, 301, 305), (289, 307, 306, 290), (291, 311, 310, 292), (307, 310, 309, 308), (281, 314, 313, 282), (280, 317, 316, 278), (314, 316, 315, 312), (241, 319, 318, 240), (329, 323, 322, 327), (320, 322, 321, 318), (319, 326, 325, 320), (253, 329, 328, 251), (324, 328, 327, 325), (333, 331, 330, 332), (336, 346, 348, 334), (334, 337, 339, 335), (338, 340, 342, 339), (341, 343, 345, 342), (344, 336, 335, 345), (412, 341, 340, 413), (409, 330, 331, 410), (347, 349, 351, 348), (337, 351, 350, 338), (390, 358, 360, 388), (352, 355, 357, 353), (356, 350, 349, 357), (353, 347, 346, 354), (359, 362, 361, 360), (393, 356, 355, 391), (364, 368, 367, 365), (384, 366, 365, 382), (387, 363, 362, 385), (372, 374, 373, 370), (396, 369, 368, 394), (399, 364, 366, 397), (286, 375, 374, 287), (284, 372, 371, 285), (402, 377, 376, 400), (405, 379, 381, 403), (378, 380, 379, 376), (358, 384, 383, 359), (369, 387, 386, 367), (385, 383, 382, 386), (354, 390, 389, 352), (363, 393, 392, 361), (391, 389, 388, 392), (377, 396, 395, 378), (380, 398, 397, 381), (394, 399, 398, 395), (375, 402, 401, 373), (370, 404, 403, 371), (400, 405, 404, 401), (332, 406, 408, 333), (415, 411, 410, 416), (406, 409, 411, 407), (407, 414, 413, 408), (343, 417, 416, 344), (414, 415, 417, 412), (238, 240, 318, 321)])
me_cube_003.polygons.foreach_set('use_smooth', [0, 1, 1, 1, 0, 1, 0, 0, 0, 1, 1, 1, 1, 1, 1, 0, 0, 1, 1, 0, 1, 0, 0, 0, 1, 1, 1, 0, 1, 1, 1, 0, 1, 1, 1, 1, 0, 1, 1, 1, 0, 1, 0, 0, 1, 1, 1, 0, 0, 1, 0, 1, 1, 0, 1, 0, 1, 1, 1, 0, 1, 1, 0, 1, 1, 0, 1, 0, 1, 1, 1, 1, 0, 0, 1, 1, 0, 1, 1, 0, 1, 1, 1, 1, 0, 0, 1, 1, 0, 1, 0, 1, 1, 0, 0, 1, 1, 0, 1, 0, 1, 1, 1, 1, 1, 1, 1, 1, 1, 1, 1, 1, 1, 1, 1, 1, 1, 1, 1, 1, 1, 1, 1, 1, 1, 1, 1, 1, 1, 1, 1, 1, 1, 1, 1, 1, 1, 1, 1, 1, 1, 1, 1, 1, 1, 1, 1, 1, 1, 1, 1, 1, 1, 1, 0, 1, 1, 1, 0, 1, 0, 0, 0, 1, 1, 1, 1, 1, 1, 0, 0, 1, 1, 0, 1, 0, 0, 0, 1, 1, 1, 0, 1, 1, 1, 0, 1, 1, 1, 1, 0, 1, 1, 1, 0, 1, 0, 0, 1, 1, 1, 0, 0, 1, 0, 1, 1, 0, 1, 1, 0, 1, 1, 0, 1, 1, 0, 1, 0, 1, 1, 1, 1, 0, 0, 1, 1, 0, 1, 1, 0, 1, 1, 1, 1, 0, 0, 1, 1, 0, 1, 0, 1, 1, 0, 0, 1, 1, 0, 1, 0, 1, 1, 1, 1, 1, 1, 1, 1, 1, 1, 1, 1, 1, 1, 1, 1, 1, 1, 1, 1, 1, 1, 1, 1, 1, 1, 1, 1, 1, 1, 1, 1, 1, 1, 1, 1, 1, 1, 1, 1, 1, 1, 1, 1, 1, 1, 1, 1, 1, 1, 1, 1, 1, 1, 1, 1, 1, 1, 1, 1, 1, 1, 1, 1, 1, 1, 1, 1, 1, 1, 1, 1, 1, 1, 1, 1, 1, 1, 1, 1, 1, 1, 1, 1, 1, 1, 1, 1, 1, 1, 1, 1, 1, 1, 1, 1, 1, 1, 1, 1, 1, 1, 1, 1, 1, 1, 1, 1, 1, 1, 1, 1, 1, 1, 1, 1, 1, 1, 1, 1, 1, 1, 1, 1, 1, 1, 1, 1, 1, 1, 1, 1, 1, 1, 1, 1, 1, 1, 1, 1, 1, 1, 1, 1, 1, 1, 1, 1, 1, 1, 1, 1, 1, 1, 1, 1, 1, 1, 1, 1, 1, 1, 1, 1, 1, 1, 1, 1, 1, 1, 1, 1, 1, 1, 1, 1, 1, 1, 1, 1, 1, 1, 1, 1, 1, 1, 1, 1, 1, 1, 1, 1, 1, 1, 1, 1, 1, 1])
_uv = me_cube_003.uv_layers.new(name='UVMap')
_uv.uv.foreach_set('vector', [0.03681, 0.36, 0.03681, 0.3279, 0.1355, 0.3212, 0.1355, 0.3532, 0.498, 0.873, 0.4746, 0.8746, 0.4746, 0.7844, 0.498, 0.7828, 0.1033, 0.3963, 0.09745, 0.3718, 0.1095, 0.3787, 0.1129, 0.3963, 0.2646, 0.5576, 0.2646, 0.5411, 0.2967, 0.5411, 0.2967, 0.5576, 0.03681, 0.36, -1.564e-08, 0.36, -1.283e-08, 0.3279, 0.03681, 0.3279, 0.4342, 0.8849, 0.411, 0.8882, 0.4107, 0.7819, 0.4316, 0.782, -2.018e-09, 0.36, 0.08202, 0.3657, 0.08217, 0.3964, 0.0001781, 0.3968, 0.2646, 0.6382, 0.2646, 0.5576, 0.2967, 0.5576, 0.2967, 0.6382, 0.3102, 0.3159, 0.3922, 0.3156, 0.3923, 0.3464, 0.3103, 0.3527, 0.4134, 0.3155, 0.3922, 0.3156, 0.3919, 0.2172, 0.4131, 0.2171, 0.1236, 0.3963, 0.1171, 0.383, 0.1166, 0.3829, 0.1295, 0.3962, 0.4272, 0.3287, 0.4336, 0.3154, 0.4396, 0.3154, 0.4269, 0.3288, 0.1236, 0.3963, 0.1295, 0.3962, 0.1184, 0.4952, 0.1164, 0.4952, 0.4396, 0.3154, 0.4336, 0.3154, 0.4258, 0.2171, 0.4279, 0.2171, 0.4191, 0.2171, 0.4131, 0.2171, 0.4177, 0.1316, 0.4456, 0.1161, 0.1355, 0.3532, 0.1355, 0.3212, 0.1785, 0.3091, 0.2018, 0.3375, 0.0005488, 0.4956, 0.08254, 0.4953, 0.08262, 0.5518, 0.0005662, 0.5393, 0.2689, 0.5098, 0.2689, 0.5028, 0.2924, 0.5028, 0.2924, 0.5098, 0.4229, 0.3155, 0.4134, 0.3155, 0.4131, 0.2171, 0.4191, 0.2171, 0.3922, 0.3156, 0.3102, 0.3159, 0.31, 0.2175, 0.3919, 0.2172, 0.08217, 0.3964, 0.1033, 0.3963, 0.1037, 0.4952, 0.08254, 0.4953, 0.0001781, 0.3968, 0.08217, 0.3964, 0.08254, 0.4953, 0.0005488, 0.4956, 0.2299, 0.3149, 0.2054, 0.2965, 0.2273, 0.2821, 0.2529, 0.2905, 0.0004977, 0.5668, 0.08255, 0.5794, 0.08243, 0.602, 0.0003776, 0.5894, 0.1988, 0.6364, 0.2444, 0.6393, 0.2522, 0.6661, 0.2038, 0.662, 0.1164, 0.4952, 0.1184, 0.4952, 0.2049, 0.5891, 0.1733, 0.5863, 0.4131, 0.2171, 0.3919, 0.2172, 0.3919, 0.1409, 0.4177, 0.1316, 0.3919, 0.2172, 0.31, 0.2175, 0.31, 0.1517, 0.3919, 0.1409, 0.08254, 0.4953, 0.1037, 0.4952, 0.1085, 0.5669, 0.08262, 0.5518, 0.4279, 0.2171, 0.4258, 0.2171, 0.4823, 0.1117, 0.5141, 0.1086, 0.0, 0.8837, 0.0, 0.8547, 0.01497, 0.8506, 0.01497, 0.8796, 0.3926, 0.05726, 0.3107, 0.08078, 0.3109, 0.06676, 0.3928, 0.039, 0.4184, 0.04196, 0.3926, 0.05726, 0.3928, 0.039, 0.4185, 0.0237, 0.4519, 0.08136, 0.4179, 0.0969, 0.4182, 0.06728, 0.4582, 0.05171, 0.8474, 0.6924, 0.8689, 0.6868, 0.8867, 0.7007, 0.8653, 0.7063, 0.4179, 0.0969, 0.3921, 0.1122, 0.3924, 0.08258, 0.4182, 0.06728, 0.3921, 0.1122, 0.3102, 0.1242, 0.3105, 0.1019, 0.3924, 0.08258, 0.08255, 0.5794, 0.1085, 0.5944, 0.1083, 0.6171, 0.08243, 0.602, 0.9112, 0.357, 0.912, 0.4072, 0.8808, 0.4074, 0.88, 0.3572, 0.9236, 0.4627, 0.9236, 0.5102, 0.9127, 0.5093, 0.9127, 0.4619, 0.307, 0.2223, 0.2821, 0.2139, 0.2851, 0.2029, 0.31, 0.2112, 0.8731, 0.7126, 0.8948, 0.707, 0.9058, 0.7157, 0.8841, 0.7214, 0.0001643, 0.6125, 0.08221, 0.6251, 0.08205, 0.6407, 1.242e-08, 0.6282, 0.2746, 0.2702, 0.2493, 0.2618, 0.2642, 0.2469, 0.2891, 0.2552, 0.4608, 0.02638, 0.4184, 0.04196, 0.4185, 0.0237, 0.4634, 0.008106, 0.01497, 0.747, 0.01497, 0.6962, 0.0274, 0.6939, 0.0274, 0.7447, 0.9127, 0.4619, 0.9127, 0.5093, 0.8815, 0.5096, 0.8815, 0.4621, 0.31, 0.2112, 0.2851, 0.2029, 0.2845, 0.18, 0.3094, 0.18, 0.05896, 0.9564, 0.05896, 0.8739, 0.08184, 0.8741, 0.08184, 0.9565, 0.9236, 0.5102, 0.9233, 0.5393, 0.9124, 0.5385, 0.9127, 0.5093, 0.9233, 0.5393, 0.9233, 0.6257, 0.9124, 0.6249, 0.9124, 0.5385, 0.0479, 0.8747, 0.0479, 0.8457, 0.05896, 0.8479, 0.05896, 0.8739, 0.05896, 0.7413, 0.05896, 0.6903, 0.08184, 0.6905, 0.08184, 0.7414, 0.0479, 0.9572, 0.0479, 0.8747, 0.05896, 0.8739, 0.05896, 0.9564, 0.2342, 0.8818, 0.2428, 0.853, 0.2808, 0.8434, 0.2724, 0.8721, 0.2417, 0.9645, 0.2342, 0.8818, 0.2724, 0.8721, 0.2658, 0.9584, 0.1047, 0.7413, 0.08184, 0.7414, 0.08184, 0.6905, 0.1047, 0.6903, 0.0479, 0.7421, 0.0479, 0.6912, 0.05896, 0.6903, 0.05896, 0.7413, 0.9127, 0.5093, 0.9124, 0.5385, 0.8812, 0.5387, 0.8815, 0.5096, 0.9124, 0.5385, 0.9124, 0.6249, 0.8812, 0.6251, 0.8812, 0.5387, 0.05896, 0.8739, 0.05896, 0.8479, 0.08184, 0.845, 0.08184, 0.8741, 0.9062, 0.7618, 0.9296, 0.7557, 0.9303, 0.7584, 0.9069, 0.7646, 0.0274, 0.9598, 0.0274, 0.8774, 0.0377, 0.8758, 0.0377, 0.9582, 0.4197, 0.3331, 0.4229, 0.3155, 0.4336, 0.3154, 0.4272, 0.3287, 0.0274, 0.8774, 0.0274, 0.8483, 0.0377, 0.8467, 0.0377, 0.8758, 0.9433, 0.542, 0.9433, 0.6284, 0.9333, 0.6267, 0.9333, 0.5403, 0.9436, 0.5129, 0.9433, 0.542, 0.9333, 0.5403, 0.9336, 0.5112, 0.2973, 0.2428, 0.2724, 0.2344, 0.2783, 0.2241, 0.3032, 0.2325, 0.9436, 0.4654, 0.9436, 0.5129, 0.9336, 0.5112, 0.9336, 0.4638, 0.9421, 0.3606, 0.9429, 0.4107, 0.9329, 0.4091, 0.9321, 0.3589, 0.1861, 0.6138, 0.2246, 0.6167, 0.2444, 0.6393, 0.1988, 0.6364, 0.4582, 0.05171, 0.4182, 0.06728, 0.4184, 0.04196, 0.4608, 0.02638, 0.2529, 0.2905, 0.2273, 0.2821, 0.2493, 0.2618, 0.2746, 0.2702, 0.0003776, 0.5894, 0.08243, 0.602, 0.08221, 0.6251, 0.0001643, 0.6125, 0.5541, 0.04398, 0.5085, 0.04724, 0.5139, 0.0219, 0.5623, 0.01861, 0.4182, 0.06728, 0.3924, 0.08258, 0.3926, 0.05726, 0.4184, 0.04196, 0.3924, 0.08258, 0.3105, 0.1019, 0.3107, 0.08078, 0.3926, 0.05726, 0.08243, 0.602, 0.1083, 0.6171, 0.1081, 0.6403, 0.08221, 0.6251, 0.08262, 0.5518, 0.1085, 0.5669, 0.1085, 0.5944, 0.08255, 0.5794, 0.3919, 0.1409, 0.31, 0.1517, 0.3102, 0.1242, 0.3921, 0.1122, 0.4177, 0.1316, 0.3919, 0.1409, 0.3921, 0.1122, 0.4179, 0.0969, 0.1733, 0.5863, 0.2049, 0.5891, 0.2246, 0.6167, 0.1861, 0.6138, 0.4456, 0.1161, 0.4177, 0.1316, 0.4179, 0.0969, 0.4519, 0.08136, 0.5141, 0.1086, 0.4823, 0.1117, 0.4954, 0.07691, 0.5341, 0.07374, 0.0005662, 0.5393, 0.08262, 0.5518, 0.08255, 0.5794, 0.0004977, 0.5668, 0.2018, 0.3375, 0.1785, 0.3091, 0.2054, 0.2965, 0.2299, 0.3149, 0.2038, 0.662, 0.2522, 0.6661, 0.26, 0.6855, 0.2088, 0.6802, 0.9556, 0.4677, 0.9556, 0.5152, 0.9436, 0.5129, 0.9436, 0.4654, 0.2891, 0.2552, 0.2642, 0.2469, 0.2724, 0.2344, 0.2973, 0.2428, 0.9556, 0.5152, 0.9553, 0.5443, 0.9433, 0.542, 0.9436, 0.5129, 0.9553, 0.5443, 0.9553, 0.6307, 0.9433, 0.6284, 0.9433, 0.542, 0.01497, 0.8796, 0.01497, 0.8506, 0.0274, 0.8483, 0.0274, 0.8774, 0.9541, 0.363, 0.9549, 0.413, 0.9429, 0.4107, 0.9421, 0.3606, 0.01497, 0.9621, 0.01497, 0.8796, 0.0274, 0.8774, 0.0274, 0.9598, 0.0377, 0.9582, 0.0377, 0.8758, 0.0479, 0.8747, 0.0479, 0.9572, 0.0274, 0.7447, 0.0274, 0.6939, 0.0377, 0.6922, 0.0377, 0.7431, 0.0377, 0.8758, 0.0377, 0.8467, 0.0479, 0.8457, 0.0479, 0.8747, 0.9333, 0.5403, 0.9333, 0.6267, 0.9233, 0.6257, 0.9233, 0.5393, 0.9336, 0.5112, 0.9333, 0.5403, 0.9233, 0.5393, 0.9236, 0.5102, 0.3032, 0.2325, 0.2783, 0.2241, 0.2821, 0.2139, 0.307, 0.2223, 0.9336, 0.4638, 0.9336, 0.5112, 0.9236, 0.5102, 0.9236, 0.4627, 0.0377, 0.7431, 0.0377, 0.6922, 0.0479, 0.6912, 0.0479, 0.7421, 0.9329, 0.4091, 0.9336, 0.4638, 0.9236, 0.4627, 0.9229, 0.408, 0.0377, 0.8467, 0.0377, 0.7987, 0.0479, 0.7976, 0.0479, 0.8457, 0.01497, 0.8506, 0.01497, 0.8025, 0.0274, 0.8003, 0.0274, 0.8483, 0.9549, 0.413, 0.9556, 0.4677, 0.9436, 0.4654, 0.9429, 0.4107, 0.1085, 0.5669, 0.1366, 0.5822, 0.1425, 0.6097, 0.1085, 0.5944, 0.4823, 0.1117, 0.4456, 0.1161, 0.4519, 0.08136, 0.4954, 0.07691, 0.1083, 0.6171, 0.1485, 0.6323, 0.1507, 0.6567, 0.1081, 0.6403, 0.5085, 0.04724, 0.4582, 0.05171, 0.4608, 0.02638, 0.5139, 0.0219, 0.9429, 0.4107, 0.9436, 0.4654, 0.9336, 0.4638, 0.9329, 0.4091, 0.0274, 0.8483, 0.0274, 0.8003, 0.0377, 0.7987, 0.0377, 0.8467, 0.05896, 0.8479, 0.05896, 0.7972, 0.08184, 0.797, 0.08184, 0.845, 0.2808, 0.8434, 0.2428, 0.853, 0.249, 0.8051, 0.2847, 0.796, 0.0479, 0.8457, 0.0479, 0.7976, 0.05896, 0.7972, 0.05896, 0.8479, 0.912, 0.4072, 0.9127, 0.4619, 0.8815, 0.4621, 0.8808, 0.4074, 0.5139, 0.0219, 0.4608, 0.02638, 0.4634, 0.008106, 0.5192, 0.003613, 0.0, 0.8547, 0.0, 0.8093, 0.01497, 0.8025, 0.01497, 0.8506, 0.9229, 0.408, 0.9236, 0.4627, 0.9127, 0.4619, 0.912, 0.4072, 0.4954, 0.07691, 0.4519, 0.08136, 0.4582, 0.05171, 0.5085, 0.04724, 0.1037, 0.4952, 0.1097, 0.4952, 0.1366, 0.5822, 0.1085, 0.5669, 0.1085, 0.5944, 0.1425, 0.6097, 0.1485, 0.6323, 0.1083, 0.6171, 0.4336, 0.3154, 0.4229, 0.3155, 0.4191, 0.2171, 0.4258, 0.2171, 0.4258, 0.2171, 0.4191, 0.2171, 0.4456, 0.1161, 0.4823, 0.1117, 0.3922, 0.3156, 0.4134, 0.3155, 0.4077, 0.3402, 0.3923, 0.3464, 0.4077, 0.3402, 0.4134, 0.3155, 0.4229, 0.3155, 0.4197, 0.3331, 0.1033, 0.3963, 0.1129, 0.3963, 0.1097, 0.4952, 0.1037, 0.4952, 0.08202, 0.3657, 0.09745, 0.3718, 0.1033, 0.3963, 0.08217, 0.3964, 0.7945, 0.6614, 0.8053, 0.6411, 0.8326, 0.6585, 0.8162, 0.6716, 0.2924, 0.5167, 0.2689, 0.5167, 0.2689, 0.5177, 0.2924, 0.5177, 0.8898, 0.7285, 0.9128, 0.7224, 0.916, 0.7273, 0.8931, 0.7333, 0.9081, 0.8123, 0.9076, 0.7927, 0.9307, 0.7927, 0.9312, 0.8183, 0.9081, 0.7732, 0.9312, 0.7671, 0.9307, 0.7927, 0.9076, 0.7927, 0.9221, 0.3579, 0.9229, 0.408, 0.912, 0.4072, 0.9112, 0.357, 0.9028, 0.7515, 0.9262, 0.7454, 0.927, 0.7475, 0.9036, 0.7536, 0.5341, 0.07374, 0.4954, 0.07691, 0.5085, 0.04724, 0.5541, 0.04398, 0.8227, 0.6755, 0.8391, 0.6629, 0.8615, 0.6807, 0.8396, 0.6868, 0.5623, 0.01861, 0.5139, 0.0219, 0.5192, 0.003613, 0.5704, 0.0002943, 0.8977, 0.741, 0.9209, 0.7349, 0.9223, 0.7375, 0.8992, 0.7436, 0.0377, 0.7987, 0.0377, 0.7431, 0.0479, 0.7421, 0.0479, 0.7976, 0.01497, 0.8025, 0.01497, 0.747, 0.0274, 0.7447, 0.0274, 0.8003, 0.1366, 0.5822, 0.1733, 0.5863, 0.1861, 0.6138, 0.1425, 0.6097, 0.1485, 0.6323, 0.1988, 0.6364, 0.2038, 0.662, 0.1507, 0.6567, 0.0274, 0.8003, 0.0274, 0.7447, 0.0377, 0.7431, 0.0377, 0.7987, 0.05896, 0.7972, 0.05896, 0.7413, 0.08184, 0.7414, 0.08184, 0.797, 0.2847, 0.796, 0.249, 0.8051, 0.242, 0.7493, 0.2752, 0.7409, 0.0479, 0.7976, 0.0479, 0.7421, 0.05896, 0.7413, 0.05896, 0.7972, 0.1507, 0.6567, 0.2038, 0.662, 0.2088, 0.6802, 0.153, 0.6735, 0.1097, 0.4952, 0.1164, 0.4952, 0.1733, 0.5863, 0.1366, 0.5822, 0.1425, 0.6097, 0.1861, 0.6138, 0.1988, 0.6364, 0.1485, 0.6323, 0.2924, 0.5242, 0.2689, 0.5242, 0.2689, 0.5251, 0.2924, 0.5251, 0.2689, 0.3917, 0.2689, 0.3935, 0.2924, 0.3935, 0.2924, 0.3917, 0.1129, 0.3963, 0.1236, 0.3963, 0.1164, 0.4952, 0.1097, 0.4952, 0.1129, 0.3963, 0.1095, 0.3787, 0.1171, 0.383, 0.1236, 0.3963, 0.03681, 3.218e-09, 0.1355, 0.006768, 0.1355, 0.03884, 0.03681, 0.03207, 0.9399, 0.73, 0.9399, 0.6398, 0.9633, 0.6414, 0.9633, 0.7316, 0.6848, 0.7122, 0.6753, 0.7121, 0.6786, 0.6945, 0.6907, 0.6876, 0.334, 0.7285, 0.3257, 0.7174, 0.3296, 0.6999, 0.3384, 0.7037, 0.03681, 3.218e-09, 0.03681, 0.03207, 1.303e-08, 0.03207, 1.584e-08, 1.384e-15, 0.4429, 0.8849, 0.4454, 0.782, 0.4663, 0.7819, 0.466, 0.8882, 0.7881, 0.6758, 0.788, 0.7126, 0.706, 0.7123, 0.7061, 0.6815, 0.2967, 0.4991, 0.2646, 0.4991, 0.2646, 0.4185, 0.2967, 0.4185, 0.4332, 0.7444, 0.4187, 0.7782, 0.3457, 0.7403, 0.3578, 0.712, 0.3384, 0.7037, 0.377, 0.6134, 0.3964, 0.6218, 0.3578, 0.712, 0.6646, 0.7121, 0.6586, 0.7121, 0.6716, 0.6987, 0.671, 0.6989, 0.3205, 0.7104, 0.3207, 0.7106, 0.3143, 0.6933, 0.3198, 0.6957, 0.6646, 0.7121, 0.6718, 0.8109, 0.6698, 0.8109, 0.6586, 0.7121, 0.3143, 0.6933, 0.3634, 0.6076, 0.3653, 0.6084, 0.3198, 0.6957, 0.3715, 0.6111, 0.3864, 0.5082, 0.406, 0.5334, 0.377, 0.6134, 0.1355, 0.006768, 0.2018, 0.02249, 0.1785, 0.05094, 0.1355, 0.03884, 0.7876, 0.8114, 0.7876, 0.8548, 0.7056, 0.8673, 0.7056, 0.8111, 0.2924, 0.3707, 0.2689, 0.3707, 0.2689, 0.3637, 0.2924, 0.3637, 0.3296, 0.6999, 0.3715, 0.6111, 0.377, 0.6134, 0.3384, 0.7037, 0.3578, 0.712, 0.3964, 0.6218, 0.4717, 0.6542, 0.4332, 0.7444, 0.706, 0.7123, 0.7056, 0.8111, 0.6845, 0.811, 0.6848, 0.7122, 0.788, 0.7126, 0.7876, 0.8114, 0.7056, 0.8111, 0.706, 0.7123, 0.2299, 0.04514, 0.2529, 0.06953, 0.2273, 0.07786, 0.2054, 0.06354, 0.7877, 0.882, 0.7878, 0.9043, 0.7057, 0.9169, 0.7056, 0.8946, 0.3141, 0.4005, 0.3163, 0.3745, 0.3596, 0.3964, 0.3548, 0.4214, 0.6718, 0.8109, 0.6149, 0.9019, 0.5833, 0.9047, 0.6698, 0.8109, 0.377, 0.6134, 0.406, 0.5334, 0.4261, 0.552, 0.3964, 0.6218, 0.3964, 0.6218, 0.4261, 0.552, 0.4973, 0.594, 0.4717, 0.6542, 0.7056, 0.8111, 0.7056, 0.8673, 0.6796, 0.8824, 0.6845, 0.811, 0.3634, 0.6076, 0.3263, 0.4745, 0.3543, 0.4898, 0.3653, 0.6084, 0.1637, 0.8837, 0.1487, 0.8796, 0.1487, 0.8506, 0.1637, 0.8547, 0.7892, 0.55, 0.8051, 0.5446, 0.8051, 0.6311, 0.7894, 0.6352, 0.7895, 0.5209, 0.8054, 0.5155, 0.8051, 0.5446, 0.7892, 0.55, 0.381, 0.7927, 0.4067, 0.7782, 0.4066, 0.821, 0.3808, 0.8297, 0.5894, 0.9513, 0.5844, 0.9764, 0.536, 0.9805, 0.5438, 0.9542, 0.3808, 0.8297, 0.4066, 0.821, 0.4063, 0.8501, 0.3805, 0.8588, 0.3805, 0.8588, 0.4063, 0.8501, 0.4067, 0.9341, 0.3812, 0.9407, 0.7056, 0.8946, 0.7057, 0.9169, 0.6798, 0.9319, 0.6797, 0.9097, 0.1158, 0.7421, 0.1047, 0.7413, 0.1047, 0.6903, 0.1158, 0.6912, 0.8392, 0.4629, 0.8504, 0.462, 0.8504, 0.5095, 0.8392, 0.5103, 0.307, 0.1377, 0.31, 0.1488, 0.2851, 0.1571, 0.2821, 0.1461, 0.8039, 0.3633, 0.8168, 0.3609, 0.8175, 0.411, 0.8047, 0.4134, 0.788, 0.9269, 0.7881, 0.9422, 0.7061, 0.9547, 0.7059, 0.9395, 0.2746, 0.08982, 0.2891, 0.1048, 0.2642, 0.1131, 0.2493, 0.09816, 0.4066, 0.4213, 0.4112, 0.4038, 0.4464, 0.4357, 0.4396, 0.4522, 0.1487, 0.747, 0.1363, 0.7447, 0.1363, 0.6939, 0.1487, 0.6962, 0.8504, 0.462, 0.8815, 0.4621, 0.8815, 0.5096, 0.8504, 0.5095, 0.31, 0.1488, 0.3094, 0.18, 0.2845, 0.18, 0.2851, 0.1571, 0.1047, 0.9564, 0.08184, 0.9565, 0.08184, 0.8741, 0.1047, 0.8739, 0.8392, 0.5103, 0.8504, 0.5095, 0.8501, 0.5386, 0.8389, 0.5395, 0.8389, 0.5395, 0.8501, 0.5386, 0.8501, 0.625, 0.8389, 0.6259, 0.1158, 0.8747, 0.1047, 0.8739, 0.1047, 0.8479, 0.1158, 0.8457, 0.8377, 0.358, 0.8489, 0.3572, 0.8496, 0.4073, 0.8384, 0.4082, 0.1158, 0.9572, 0.1047, 0.9564, 0.1047, 0.8739, 0.1158, 0.8747, 0.2752, 0.7409, 0.242, 0.7493, 0.2348, 0.6981, 0.2383, 0.6927, 0.2607, 0.687, 0.2657, 0.6903, 0.8504, 0.5095, 0.8815, 0.5096, 0.8812, 0.5387, 0.8501, 0.5386, 0.8501, 0.5386, 0.8812, 0.5387, 0.8812, 0.6251, 0.8501, 0.625, 0.1047, 0.8739, 0.08184, 0.8741, 0.08184, 0.845, 0.1047, 0.8479, 0.8489, 0.3572, 0.88, 0.3572, 0.8808, 0.4074, 0.8496, 0.4073, 0.1363, 0.9598, 0.126, 0.9582, 0.126, 0.8758, 0.1363, 0.8774, 0.3257, 0.7174, 0.3205, 0.7104, 0.3198, 0.6957, 0.3296, 0.6999, 0.1363, 0.8774, 0.126, 0.8758, 0.126, 0.8467, 0.1363, 0.8483, 0.8179, 0.5423, 0.8285, 0.5406, 0.8285, 0.627, 0.8179, 0.6287, 0.8182, 0.5131, 0.8288, 0.5115, 0.8285, 0.5406, 0.8179, 0.5423, 0.2973, 0.1172, 0.3032, 0.1275, 0.2783, 0.1359, 0.2724, 0.1256, 0.8182, 0.4657, 0.8288, 0.464, 0.8288, 0.5115, 0.8182, 0.5131, 0.126, 0.7431, 0.1158, 0.7421, 0.1158, 0.6912, 0.126, 0.6922, 0.6021, 0.9291, 0.5894, 0.9513, 0.5438, 0.9542, 0.5636, 0.9319, 0.3994, 0.4452, 0.4066, 0.4213, 0.4396, 0.4522, 0.4301, 0.4751, 0.2529, 0.06953, 0.2746, 0.08982, 0.2493, 0.09816, 0.2273, 0.07786, 0.7878, 0.9043, 0.788, 0.9269, 0.7059, 0.9395, 0.7057, 0.9169, 0.8474, 0.893, 0.8653, 0.8791, 0.8867, 0.8847, 0.8689, 0.8986, 0.4301, 0.4751, 0.4396, 0.4522, 0.4573, 0.4764, 0.4479, 0.4993, 0.4479, 0.4993, 0.4573, 0.4764, 0.5235, 0.5301, 0.5157, 0.5491, 0.7057, 0.9169, 0.7059, 0.9395, 0.68, 0.9547, 0.6798, 0.9319, 0.7056, 0.8673, 0.7056, 0.8946, 0.6797, 0.9097, 0.6796, 0.8824, 0.4261, 0.552, 0.4368, 0.5261, 0.5075, 0.5692, 0.4973, 0.594, 0.406, 0.5334, 0.4191, 0.5019, 0.4368, 0.5261, 0.4261, 0.552, 0.6149, 0.9019, 0.6021, 0.9291, 0.5636, 0.9319, 0.5833, 0.9047, 0.3864, 0.5082, 0.3939, 0.4743, 0.4191, 0.5019, 0.406, 0.5334, 0.3263, 0.4745, 0.3212, 0.4352, 0.3556, 0.4532, 0.3543, 0.4898, 0.7876, 0.8548, 0.7877, 0.882, 0.7056, 0.8946, 0.7056, 0.8673, 0.2018, 0.02249, 0.2299, 0.04514, 0.2054, 0.06354, 0.1785, 0.05094, 0.8731, 0.8728, 0.8841, 0.864, 0.9058, 0.8697, 0.8948, 0.8785, 0.8054, 0.4681, 0.8182, 0.4657, 0.8182, 0.5131, 0.8054, 0.5155, 0.2891, 0.1048, 0.2973, 0.1172, 0.2724, 0.1256, 0.2642, 0.1131, 0.8054, 0.5155, 0.8182, 0.5131, 0.8179, 0.5423, 0.8051, 0.5446, 0.8051, 0.5446, 0.8179, 0.5423, 0.8179, 0.6287, 0.8051, 0.6311, 0.1487, 0.8796, 0.1363, 0.8774, 0.1363, 0.8483, 0.1487, 0.8506, 0.5844, 0.9764, 0.5793, 0.9942, 0.5281, 0.9995, 0.536, 0.9805, 0.1487, 0.9621, 0.1363, 0.9598, 0.1363, 0.8774, 0.1487, 0.8796, 0.126, 0.9582, 0.1158, 0.9572, 0.1158, 0.8747, 0.126, 0.8758, 0.1363, 0.7447, 0.126, 0.7431, 0.126, 0.6922, 0.1363, 0.6939, 0.126, 0.8758, 0.1158, 0.8747, 0.1158, 0.8457, 0.126, 0.8467, 0.8285, 0.5406, 0.8389, 0.5395, 0.8389, 0.6259, 0.8285, 0.627, 0.8288, 0.5115, 0.8392, 0.5103, 0.8389, 0.5395, 0.8285, 0.5406, 0.3032, 0.1275, 0.307, 0.1377, 0.2821, 0.1461, 0.2783, 0.1359, 0.8288, 0.464, 0.8392, 0.4629, 0.8392, 0.5103, 0.8288, 0.5115, 0.8977, 0.8444, 0.8992, 0.8418, 0.9223, 0.8479, 0.9209, 0.8505, 0.8281, 0.4093, 0.8384, 0.4082, 0.8392, 0.4629, 0.8288, 0.464, 0.126, 0.8467, 0.1158, 0.8457, 0.1158, 0.7976, 0.126, 0.7987, 0.1487, 0.8506, 0.1363, 0.8483, 0.1363, 0.8003, 0.1487, 0.8025, 0.8047, 0.4134, 0.8175, 0.411, 0.8182, 0.4657, 0.8054, 0.4681, 0.6796, 0.8824, 0.6797, 0.9097, 0.6456, 0.925, 0.6516, 0.8977, 0.3543, 0.4898, 0.3556, 0.4532, 0.3939, 0.4743, 0.3864, 0.5082, 0.6798, 0.9319, 0.68, 0.9547, 0.6375, 0.9711, 0.6397, 0.9472, 0.3548, 0.4214, 0.3596, 0.3964, 0.4066, 0.4213, 0.3994, 0.4452, 0.8175, 0.411, 0.8281, 0.4093, 0.8288, 0.464, 0.8182, 0.4657, 0.1363, 0.8483, 0.126, 0.8467, 0.126, 0.7987, 0.1363, 0.8003, 0.1047, 0.8479, 0.08184, 0.845, 0.08184, 0.797, 0.1047, 0.7972, 0.1158, 0.8457, 0.1047, 0.8479, 0.1047, 0.7972, 0.1158, 0.7976, 0.8496, 0.4073, 0.8808, 0.4074, 0.8815, 0.4621, 0.8504, 0.462, 0.3596, 0.3964, 0.3616, 0.3779, 0.4112, 0.4038, 0.4066, 0.4213, 0.1637, 0.8547, 0.1487, 0.8506, 0.1487, 0.8025, 0.1637, 0.8093, 0.8384, 0.4082, 0.8496, 0.4073, 0.8504, 0.462, 0.8392, 0.4629, 0.3556, 0.4532, 0.3548, 0.4214, 0.3994, 0.4452, 0.3939, 0.4743, 0.6845, 0.811, 0.6796, 0.8824, 0.6516, 0.8977, 0.6785, 0.811, 0.6797, 0.9097, 0.6798, 0.9319, 0.6397, 0.9472, 0.6456, 0.925, 0.3198, 0.6957, 0.3653, 0.6084, 0.3715, 0.6111, 0.3296, 0.6999, 0.3653, 0.6084, 0.3543, 0.4898, 0.3864, 0.5082, 0.3715, 0.6111, 0.3578, 0.712, 0.3457, 0.7403, 0.334, 0.7285, 0.3384, 0.7037, 0.7061, 0.6815, 0.706, 0.7123, 0.6848, 0.7122, 0.6907, 0.6876, 0.6848, 0.7122, 0.6845, 0.811, 0.6785, 0.811, 0.6753, 0.7121, 0.2967, 0.4185, 0.2646, 0.4185, 0.2646, 0.4021, 0.2967, 0.4021, 0.7945, 0.924, 0.8162, 0.9138, 0.8326, 0.9269, 0.8053, 0.9443, 0.2689, 0.3776, 0.2689, 0.3786, 0.2924, 0.3786, 0.2924, 0.3776, 0.8898, 0.857, 0.8931, 0.8521, 0.916, 0.8581, 0.9128, 0.863, 0.8273, 0.3592, 0.8377, 0.358, 0.8384, 0.4082, 0.8281, 0.4093, 0.9062, 0.8236, 0.9069, 0.8208, 0.9303, 0.827, 0.9296, 0.8297, 0.9321, 0.3589, 0.9329, 0.4091, 0.9229, 0.408, 0.9221, 0.3579, 0.9028, 0.8339, 0.9036, 0.8318, 0.927, 0.8379, 0.9262, 0.84, 0.3212, 0.4352, 0.3141, 0.4005, 0.3548, 0.4214, 0.3556, 0.4532, 0.8227, 0.9099, 0.8396, 0.8986, 0.8615, 0.9047, 0.8391, 0.9225, 0.3163, 0.3745, 0.3158, 0.3548, 0.3616, 0.3779, 0.3596, 0.3964, 0.8168, 0.3609, 0.8273, 0.3592, 0.8281, 0.4093, 0.8175, 0.411, 0.126, 0.7987, 0.1158, 0.7976, 0.1158, 0.7421, 0.126, 0.7431, 0.1487, 0.8025, 0.1363, 0.8003, 0.1363, 0.7447, 0.1487, 0.747, 0.6516, 0.8977, 0.6456, 0.925, 0.6021, 0.9291, 0.6149, 0.9019, 0.6397, 0.9472, 0.6375, 0.9711, 0.5844, 0.9764, 0.5894, 0.9513, 0.1363, 0.8003, 0.126, 0.7987, 0.126, 0.7431, 0.1363, 0.7447, 0.1047, 0.7972, 0.08184, 0.797, 0.08184, 0.7414, 0.1047, 0.7413, 0.1158, 0.7976, 0.1047, 0.7972, 0.1047, 0.7413, 0.1158, 0.7421, 0.6375, 0.9711, 0.6352, 0.9876, 0.5793, 0.9942, 0.5844, 0.9764, 0.6785, 0.811, 0.6516, 0.8977, 0.6149, 0.9019, 0.6718, 0.8109, 0.6456, 0.925, 0.6397, 0.9472, 0.5894, 0.9513, 0.6021, 0.9291, 0.2689, 0.3851, 0.2689, 0.386, 0.2924, 0.386, 0.2924, 0.3851, 0.6753, 0.7121, 0.6785, 0.811, 0.6718, 0.8109, 0.6646, 0.7121, 0.6753, 0.7121, 0.6646, 0.7121, 0.671, 0.6989, 0.6786, 0.6945, 0.2967, 0.5019, 0.2924, 0.5028, 0.2927, 0.4991, 0.2692, 0.4991, 0.2689, 0.5028, 0.2646, 0.5019, 0.2646, 0.5192, 0.2689, 0.5135, 0.2689, 0.5177, 0.2924, 0.5177, 0.2924, 0.5135, 0.2967, 0.5194, 0.1236, 0.4906, 0.1231, 0.4951, 0.1184, 0.4952, 0.4751, 0.7801, 0.4746, 0.7844, 0.4703, 0.7804, 0.7945, 0.6614, 0.7892, 0.6637, 0.7907, 0.6607, 0.8053, 0.6411, 0.8014, 0.6402, 0.8039, 0.6354, 0.8396, 0.6868, 0.8464, 0.6884, 0.837, 0.6888, 0.8615, 0.6807, 0.8683, 0.6809, 0.8678, 0.6828, 0.8888, 0.7243, 0.882, 0.7243, 0.8841, 0.7214, 0.9058, 0.7157, 0.9135, 0.7165, 0.9117, 0.7183, 0.908, 0.7687, 0.9081, 0.7732, 0.9038, 0.7698, 0.9314, 0.7626, 0.9353, 0.7616, 0.9312, 0.7671, 0.9262, 0.7454, 0.9234, 0.7417, 0.9286, 0.7403, 0.8971, 0.7486, 0.9003, 0.7477, 0.9028, 0.7515, 0.8634, 0.7096, 0.8653, 0.7063, 0.8721, 0.7088, 0.8949, 0.7018, 0.8937, 0.7031, 0.8867, 0.7007, 0.8143, 0.675, 0.8162, 0.6716, 0.8206, 0.6728, 0.8377, 0.6567, 0.8367, 0.66, 0.8326, 0.6585, 0.9227, 0.73, 0.9209, 0.7349, 0.9171, 0.7315, 0.8942, 0.7375, 0.8977, 0.741, 0.8912, 0.7383, 0.928, 0.7516, 0.9324, 0.7505, 0.9296, 0.7557, 0.9047, 0.7578, 0.9062, 0.7618, 0.9009, 0.7588, 0.2689, 0.5326, 0.2646, 0.5284, 0.2689, 0.5284, 0.2924, 0.5326, 0.2924, 0.5284, 0.2967, 0.5284, 0.2689, 0.5209, 0.2689, 0.5251, 0.2646, 0.5209, 0.2924, 0.5251, 0.2924, 0.5209, 0.2967, 0.5209, 0.2686, 0.36, 0.2689, 0.3637, 0.2646, 0.3628, 0.3122, 0.6875, 0.3143, 0.6933, 0.3127, 0.6926, 0.2967, 0.3801, 0.2924, 0.3786, 0.2924, 0.3744, 0.2689, 0.3786, 0.2646, 0.3803, 0.2689, 0.3744, 0.6698, 0.8109, 0.665, 0.8109, 0.6646, 0.8063, 0.3591, 0.6058, 0.3634, 0.6076, 0.3571, 0.6092, 0.5782, 0.9051, 0.5811, 0.9033, 0.5833, 0.9047, 0.3219, 0.4722, 0.3263, 0.4745, 0.3234, 0.4775, 0.5438, 0.9542, 0.5376, 0.9611, 0.542, 0.9543, 0.3112, 0.4045, 0.31, 0.3984, 0.3141, 0.4005, 0.5235, 1.0, 0.5249, 0.9984, 0.5281, 0.9995, 0.3119, 0.3591, 0.3118, 0.3528, 0.3158, 0.3548, 0.1047, 0.6859, 0.1047, 0.6903, 0.1015, 0.686, 0.8488, 0.3532, 0.8545, 0.3531, 0.8489, 0.3572, 0.831, 0.3547, 0.8273, 0.3592, 0.8273, 0.3552, 0.1215, 0.6873, 0.126, 0.6878, 0.126, 0.6922, 0.5313, 0.9809, 0.5323, 0.9793, 0.536, 0.9805, 0.3116, 0.3788, 0.3122, 0.3724, 0.3163, 0.3745, 0.5586, 0.9323, 0.561, 0.9306, 0.5636, 0.9319, 0.3176, 0.4378, 0.317, 0.4329, 0.3212, 0.4352, 0.8167, 0.3569, 0.8196, 0.3563, 0.8168, 0.3609, 0.1363, 0.6939, 0.1314, 0.6886, 0.1363, 0.6894, 0.8377, 0.3541, 0.8419, 0.3536, 0.8377, 0.358, 0.1158, 0.6912, 0.1116, 0.6864, 0.1158, 0.6867, 0.3281, 0.7223, 0.3259, 0.7163, 0.3257, 0.7174, 0.2689, 0.3935, 0.2646, 0.3893, 0.2689, 0.3893, 0.3179, 0.7097, 0.3205, 0.7104, 0.3206, 0.713, 0.2689, 0.386, 0.2646, 0.3818, 0.2689, 0.3818, 0.2689, 0.5308, 0.2924, 0.5308, 0.2967, 0.5411, 0.2646, 0.5411, 0.1338, 0.4002, 0.1237, 0.4906, 0.1184, 0.4952, 0.1295, 0.3962, 0.2924, 0.5028, 0.2689, 0.5028, 0.2692, 0.4991, 0.2927, 0.4991, 0.2689, 0.5028, 0.2689, 0.5098, 0.2646, 0.5135, 0.2646, 0.5019, 0.2689, 0.5098, 0.2924, 0.5098, 0.2924, 0.5177, 0.2689, 0.5177, 0.2924, 0.5098, 0.2924, 0.5028, 0.2967, 0.5019, 0.2967, 0.5135, 0.2646, 0.5189, 0.2646, 0.5192, 0.2689, 0.5177, 0.2689, 0.5167, 0.2967, 0.5284, 0.2967, 0.535, 0.2924, 0.5308, 0.2924, 0.5326, 0.498, 0.7828, 0.4746, 0.7844, 0.4751, 0.7801, 0.4984, 0.7785, 0.4703, 0.8787, 0.4703, 0.7804, 0.4746, 0.7844, 0.4746, 0.8746, 0.8227, 0.6755, 0.8396, 0.6868, 0.8361, 0.6892, 0.8162, 0.6762, 0.7907, 0.6607, 0.8014, 0.6402, 0.8053, 0.6411, 0.7945, 0.6614, 0.4107, 0.7819, 0.411, 0.8882, 0.4067, 0.8924, 0.4067, 0.781, 0.2049, 0.5891, 0.1184, 0.4952, 0.1258, 0.498, 0.2078, 0.5871, 0.8396, 0.6868, 0.8615, 0.6807, 0.8689, 0.6868, 0.8474, 0.6924, 0.8326, 0.6585, 0.8053, 0.6411, 0.804, 0.6352, 0.8377, 0.6567, 0.8841, 0.7214, 0.9058, 0.7157, 0.9128, 0.7224, 0.8898, 0.7285, 0.8731, 0.7126, 0.8841, 0.7214, 0.8816, 0.7248, 0.8642, 0.7109, 0.8867, 0.7007, 0.8689, 0.6868, 0.87, 0.6822, 0.8949, 0.7018, 0.9069, 0.7646, 0.9303, 0.7584, 0.9312, 0.7671, 0.9081, 0.7732, 0.916, 0.7273, 0.9128, 0.7224, 0.9147, 0.7175, 0.9229, 0.7298, 0.8911, 0.738, 0.8829, 0.7258, 0.8898, 0.7285, 0.8931, 0.7333, 0.9307, 0.7927, 0.9312, 0.7671, 0.9356, 0.7615, 0.935, 0.7927, 0.9033, 0.7927, 0.9038, 0.7698, 0.9081, 0.7732, 0.9076, 0.7927, 0.927, 0.7475, 0.9262, 0.7454, 0.9288, 0.7402, 0.9326, 0.7504, 0.9009, 0.7586, 0.8971, 0.7486, 0.9028, 0.7515, 0.9036, 0.7536, 0.9262, 0.7454, 0.9028, 0.7515, 0.8992, 0.7436, 0.9223, 0.7375, 0.8474, 0.6924, 0.8653, 0.7063, 0.8631, 0.71, 0.8382, 0.6906, 0.9058, 0.7157, 0.8948, 0.707, 0.8959, 0.7025, 0.9135, 0.7165, 0.8948, 0.707, 0.8731, 0.7126, 0.8653, 0.7063, 0.8867, 0.7007, 0.7945, 0.6614, 0.8162, 0.6716, 0.8139, 0.6752, 0.7892, 0.6637, 0.8615, 0.6807, 0.8391, 0.6629, 0.8395, 0.6579, 0.8683, 0.6809, 0.8391, 0.6629, 0.8227, 0.6755, 0.8162, 0.6716, 0.8326, 0.6585, 0.9223, 0.7375, 0.9209, 0.7349, 0.9229, 0.7299, 0.9288, 0.7401, 0.897, 0.7484, 0.8912, 0.7383, 0.8977, 0.741, 0.8992, 0.7436, 0.9209, 0.7349, 0.8977, 0.741, 0.8931, 0.7333, 0.916, 0.7273, 0.9303, 0.7584, 0.9296, 0.7557, 0.9326, 0.7504, 0.9355, 0.7614, 0.9038, 0.7697, 0.9009, 0.7588, 0.9062, 0.7618, 0.9069, 0.7646, 0.9296, 0.7557, 0.9062, 0.7618, 0.9036, 0.7536, 0.927, 0.7475, 0.2646, 0.535, 0.2646, 0.5284, 0.2689, 0.5326, 0.2689, 0.5308, 0.2967, 0.5209, 0.2967, 0.5274, 0.2924, 0.5242, 0.2924, 0.5251, 0.2689, 0.5242, 0.2924, 0.5242, 0.2924, 0.5326, 0.2689, 0.5326, 0.2646, 0.5274, 0.2646, 0.5209, 0.2689, 0.5251, 0.2689, 0.5242, 0.2967, 0.5194, 0.2967, 0.5189, 0.2924, 0.5167, 0.2924, 0.5177, 0.2689, 0.5167, 0.2924, 0.5167, 0.2924, 0.5251, 0.2689, 0.5251, 0.2967, 0.4021, 0.2646, 0.4021, 0.2689, 0.3917, 0.2924, 0.3917, 0.6586, 0.7121, 0.6698, 0.8109, 0.6645, 0.8063, 0.6543, 0.716, 0.2686, 0.36, 0.2921, 0.36, 0.2924, 0.3637, 0.2689, 0.3637, 0.3143, 0.6933, 0.3207, 0.7106, 0.3143, 0.7031, 0.3115, 0.6955, 0.2924, 0.3786, 0.2689, 0.3786, 0.2689, 0.3707, 0.2924, 0.3707, 0.2646, 0.3744, 0.2646, 0.3628, 0.2689, 0.3637, 0.2689, 0.3707, 0.3179, 0.7097, 0.3185, 0.7104, 0.3207, 0.7106, 0.3205, 0.7104, 0.2689, 0.3935, 0.2689, 0.3917, 0.2646, 0.3959, 0.2646, 0.3893, 0.9395, 0.6355, 0.9628, 0.6371, 0.9633, 0.6414, 0.9399, 0.6398, 0.3122, 0.6875, 0.3571, 0.6092, 0.3634, 0.6076, 0.3143, 0.6933, 0.5636, 0.9319, 0.5438, 0.9542, 0.5404, 0.9529, 0.5553, 0.9361, 0.4455, 0.7783, 0.4661, 0.7782, 0.4663, 0.7819, 0.4454, 0.782, 0.3263, 0.4745, 0.3634, 0.6076, 0.3579, 0.6012, 0.3234, 0.4775, 0.5804, 0.9027, 0.6624, 0.8138, 0.6698, 0.8109, 0.5833, 0.9047, 0.8474, 0.893, 0.8689, 0.8986, 0.8615, 0.9047, 0.8396, 0.8986, 0.3212, 0.4352, 0.3263, 0.4745, 0.3214, 0.4682, 0.3176, 0.4378, 0.8898, 0.857, 0.9128, 0.863, 0.9058, 0.8697, 0.8841, 0.864, 0.536, 0.9805, 0.5281, 0.9995, 0.5242, 0.9983, 0.5288, 0.9871, 0.3163, 0.3745, 0.3141, 0.4005, 0.3101, 0.3967, 0.3116, 0.3788, 0.9081, 0.8123, 0.9312, 0.8183, 0.9303, 0.827, 0.9069, 0.8208, 0.8168, 0.3609, 0.8039, 0.3633, 0.8065, 0.3584, 0.8115, 0.3575, 0.1388, 0.6898, 0.1437, 0.6907, 0.1487, 0.6962, 0.1363, 0.6939, 0.88, 0.3572, 0.8489, 0.3572, 0.8545, 0.3529, 0.88, 0.3529, 0.08194, 0.6861, 0.1015, 0.686, 0.1047, 0.6903, 0.08184, 0.6905, 0.8377, 0.358, 0.8273, 0.3592, 0.831, 0.3544, 0.8331, 0.3542, 0.1194, 0.6871, 0.1215, 0.6873, 0.126, 0.6922, 0.1158, 0.6912, 0.9223, 0.8479, 0.8992, 0.8418, 0.9028, 0.8339, 0.9262, 0.84, 0.5438, 0.9542, 0.536, 0.9805, 0.5318, 0.9792, 0.5371, 0.9611, 0.3158, 0.3548, 0.3163, 0.3745, 0.3121, 0.3706, 0.3119, 0.3591, 0.8867, 0.8847, 0.8653, 0.8791, 0.8731, 0.8728, 0.8948, 0.8785, 0.5833, 0.9047, 0.5636, 0.9319, 0.5602, 0.9301, 0.5757, 0.9085, 0.3141, 0.4005, 0.3212, 0.4352, 0.3164, 0.4301, 0.3112, 0.4045, 0.8326, 0.9269, 0.8162, 0.9138, 0.8227, 0.9099, 0.8391, 0.9225, 0.8273, 0.3592, 0.8168, 0.3609, 0.8196, 0.3561, 0.8223, 0.3556, 0.1288, 0.6882, 0.1314, 0.6886, 0.1363, 0.6939, 0.126, 0.6922, 0.916, 0.8581, 0.8931, 0.8521, 0.8977, 0.8444, 0.9209, 0.8505, 0.8489, 0.3572, 0.8377, 0.358, 0.8418, 0.3534, 0.8446, 0.3532, 0.1089, 0.6862, 0.1116, 0.6864, 0.1158, 0.6912, 0.1047, 0.6903, 0.927, 0.8379, 0.9036, 0.8318, 0.9062, 0.8236, 0.9296, 0.8297, 0.3269, 0.7208, 0.3281, 0.7223, 0.3257, 0.7174, 0.334, 0.7285, 0.2689, 0.386, 0.2689, 0.3851, 0.2646, 0.3883, 0.2646, 0.3818, 0.2924, 0.3935, 0.2689, 0.3935, 0.2689, 0.3851, 0.2924, 0.3851, 0.3227, 0.7156, 0.3233, 0.7163, 0.3205, 0.7104, 0.3257, 0.7174, 0.2689, 0.3786, 0.2689, 0.3776, 0.2646, 0.3798, 0.2646, 0.3803, 0.2924, 0.386, 0.2689, 0.386, 0.2689, 0.3776, 0.2924, 0.3776, 0.2924, 0.5308, 0.2689, 0.5308, 0.2689, 0.5326, 0.2924, 0.5326])
me_cube_003.update()

# ---- objects
ob_cube = bpy.data.objects.new('Cube', me_cube)
ob_light = bpy.data.objects.new('Light', light_light)
ob_camera = bpy.data.objects.new('Camera', cam_camera)
ob_cube_001 = bpy.data.objects.new('Cube.001', me_cube_001)
ob_cube_003 = bpy.data.objects.new('Cube.003', me_cube_003)

# ---- transforms, parenting, visibility, modifiers, constraints
ob_cube.location = (0.0, 0.0, 0.0)
ob_cube.lock_rotations_4d = False
ob_cube.empty_display_type = 'ARROWS'
ob_cube.lineart.crease_threshold = 0.0
ob_light.location = (4.076, 1.005, 5.904)
ob_light.rotation_euler = (0.6503, 0.05522, 1.866)
ob_light.lock_rotations_4d = False
ob_light.empty_display_type = 'ARROWS'
ob_light.color = (0.0, 0.0, 0.0, 0.0)
ob_light.lineart.crease_threshold = 0.0
ob_camera.location = (7.359, -6.926, 4.958)
ob_camera.rotation_euler = (1.109, 0.0, 0.8149)
ob_camera.lock_rotations_4d = False
ob_camera.empty_display_type = 'ARROWS'
ob_camera.color = (0.0, 0.0, 0.0, 0.0)
ob_camera.display_type = 'WIRE'
ob_camera.lineart.crease_threshold = 0.0
ob_cube_001.location = (0.0, 0.0, 0.0)
ob_cube_001.scale = (0.2471, 0.2471, 0.2471)
ob_cube_003.location = (0.0, 0.0, 1.805)

# ---- collection membership
col_collection.objects.link(ob_cube)
col_collection.objects.link(ob_light)
col_collection.objects.link(ob_camera)
col_collection.objects.link(ob_cube_001)
col_collection.objects.link(ob_cube_003)

# ---- scene / render settings (as saved in the file)
scene.camera = ob_camera
scene.frame_start = 1; scene.frame_end = 250; scene.frame_set(1)
scene.render.engine = 'BLENDER_EEVEE_NEXT'
scene.cycles.sampling_pattern = 'TABULATED_SOBOL'
scene.eevee.ray_tracing_options.trace_max_roughness = 0.0
bpy.context.view_layer.update()
